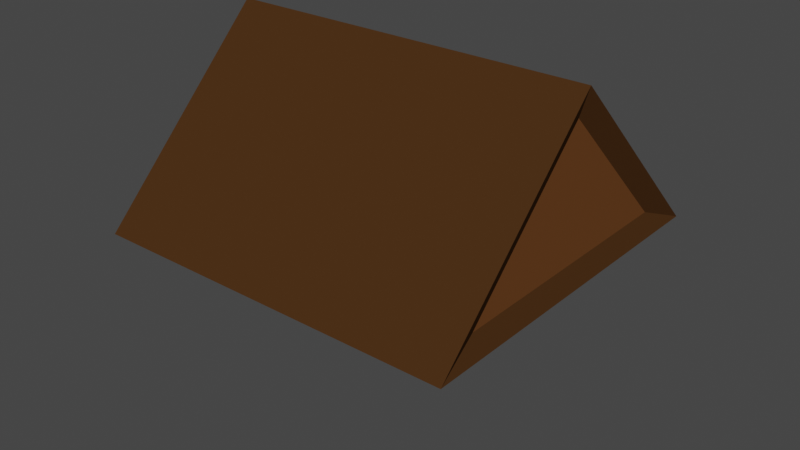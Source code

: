 # Source: roof.blend  (saved by Blender 3.1.7; exported with 4.5.12 LTS)
import bpy
from mathutils import Matrix  # noqa: F401  (used for matrix-valued properties, if any)

bpy.ops.wm.read_factory_settings(use_empty=True)
scene = bpy.context.scene
scene.name = 'Scene'

# ---- collections
col_collection = bpy.data.collections.new('Collection'); scene.collection.children.link(col_collection)

# ---- materials (node trees are filled in below, after node groups)
mat_roof = bpy.data.materials.new('Roof')
mat_roof.alpha_threshold = 0.0
mat_roof.use_transparent_shadow = False
mat_roof.line_color = (0.0, 0.0, 0.0, 1.0)
mat_roof_interior = bpy.data.materials.new('Roof_Interior')
mat_roof_interior.alpha_threshold = 0.0
mat_roof_interior.use_transparent_shadow = False
mat_roof_interior.line_color = (0.0, 0.0, 0.0, 1.0)

# ---- material node trees
mat_roof.use_nodes = True; mat_roof.node_tree.nodes.clear()
_N = mat_roof.node_tree.nodes; _L = mat_roof.node_tree.links
n0 = _N.new('ShaderNodeOutputMaterial'); n0.name = 'Material Output'; n0.location = (300, 300)
n1 = _N.new('ShaderNodeBsdfPrincipled'); n1.name = 'Principled BSDF'; n1.location = (10, 300)
n1.distribution = 'GGX'
n1.subsurface_method = 'BURLEY'
n1.inputs[0].default_value = (0.06321, 0.02768, 0.009067, 1.0)
n1.inputs[2].default_value = 0.4
n1.inputs[3].default_value = 1.45
n1.inputs[13].default_value = 0.0
n1.inputs[27].default_value = (0.0, 0.0, 0.0, 1.0)
n1.inputs[28].default_value = 1.0
_L.new(n1.outputs[0], n0.inputs[0])
n0.is_active_output = True
mat_roof_interior.use_nodes = True; mat_roof_interior.node_tree.nodes.clear()
_N = mat_roof_interior.node_tree.nodes; _L = mat_roof_interior.node_tree.links
n0 = _N.new('ShaderNodeOutputMaterial'); n0.name = 'Material Output'; n0.location = (300, 300)
n1 = _N.new('ShaderNodeBsdfPrincipled'); n1.name = 'Principled BSDF'; n1.location = (10, 300)
n1.distribution = 'GGX'
n1.subsurface_method = 'BURLEY'
n1.inputs[0].default_value = (0.1423, 0.0555, 0.01751, 1.0)
n1.inputs[2].default_value = 0.4
n1.inputs[3].default_value = 1.45
n1.inputs[13].default_value = 0.0
n1.inputs[27].default_value = (0.0, 0.0, 0.0, 1.0)
n1.inputs[28].default_value = 1.0
_L.new(n1.outputs[0], n0.inputs[0])
n0.is_active_output = True

# ---- world
world_world = bpy.data.worlds.new('World'); scene.world = world_world
world_world.use_nodes = True; world_world.node_tree.nodes.clear()
_N = world_world.node_tree.nodes; _L = world_world.node_tree.links
n0 = _N.new('ShaderNodeOutputWorld'); n0.name = 'World Output'; n0.location = (300, 300)
n1 = _N.new('ShaderNodeBackground'); n1.name = 'Background'; n1.location = (10, 300)
n1.inputs[0].default_value = (0.05088, 0.05088, 0.05088, 1.0)
_L.new(n1.outputs[0], n0.inputs[0])
n0.is_active_output = True
world_world.color = (0.05088, 0.05088, 0.05088)
world_world.use_sun_shadow = False
world_world.sun_shadow_jitter_overblur = 0.0

# ---- meshes
me_plane = bpy.data.meshes.new('Plane')
me_plane.from_pydata([(0.507, -0.9478, -1.044), (-0.9478, 0.507, -1.044), (0.507, 0.507, -1.044), (0.507, -0.9478, 1.044), (-0.9478, 0.507, 1.044), (0.507, 0.507, 1.044), (0.6667, -1.333, -1.094), (0.6667, 0.6667, -1.094), (-1.333, 0.6667, -1.094), (0.6667, -1.333, 1.094), (0.6667, 0.6667, 1.094), (-1.333, 0.6667, 1.094)], [], [(2, 0, 1), (5, 4, 3), (8, 6, 9, 11), (7, 8, 11, 10), (6, 7, 10, 9), (0, 2, 7, 6), (2, 1, 8, 7), (1, 0, 6, 8), (5, 3, 9, 10), (4, 5, 10, 11), (3, 4, 11, 9)])
me_plane.polygons.foreach_set('material_index', [1, 1, 0, 0, 0, 0, 0, 0, 0, 0, 0])
_uv = me_plane.uv_layers.new(name='UVMap')
_uv.uv.foreach_set('vector', [0.0, 0.0, 0.0, 0.0, 0.0, 0.0, 0.0, 0.0, 0.0, 0.0, 0.0, 0.0, 0.0, 0.0, 0.0, 0.0, 0.0, 0.0, 0.0, 0.0, 0.0, 0.0, 0.0, 0.0, 0.0, 0.0, 0.0, 0.0, 0.0, 0.0, 0.0, 0.0, 0.0, 0.0, 0.0, 0.0, 0.0, 0.0, 0.0, 0.0, 0.0, 0.0, 0.0, 0.0, 0.0, 0.0, 0.0, 0.0, 0.0, 0.0, 0.0, 0.0, 0.0, 0.0, 0.0, 0.0, 0.0, 0.0, 0.0, 0.0, 0.0, 0.0, 0.0, 0.0, 0.0, 0.0, 0.0, 0.0, 0.0, 0.0, 0.0, 0.0, 0.0, 0.0, 0.0, 0.0, 0.0, 0.0, 0.0, 0.0, 0.0, 0.0, 0.0, 0.0])
me_plane.materials.append(mat_roof)
me_plane.materials.append(mat_roof_interior)
me_plane.use_remesh_fix_poles = True
me_plane.use_remesh_preserve_attributes = False
me_plane.update()

# ---- objects
ob_plane = bpy.data.objects.new('Plane', me_plane)

# ---- transforms, parenting, visibility, modifiers, constraints
ob_plane.location = (4.0, 4.0, 1.585)
ob_plane.rotation_euler = (1.571, -0.7854, 1.571)
ob_plane.scale = (3.463, 3.463, 4.673)

# ---- collection membership
col_collection.objects.link(ob_plane)

# ---- scene / render settings (as saved in the file)
scene.frame_start = 1; scene.frame_end = 250; scene.frame_set(1)
scene.render.engine = 'BLENDER_EEVEE_NEXT'
scene.cycles.use_denoising = False
scene.cycles.samples = 128
scene.cycles.sampling_pattern = 'TABULATED_SOBOL'
scene.cycles.use_adaptive_sampling = False
scene.cycles.use_light_tree = False
scene.view_settings.view_transform = 'Filmic'
bpy.context.view_layer.update()

# ---- added for rendering (the .blend has no active camera and no usable light): camera, sun
cam_auto = bpy.data.cameras.new('AutoCamera')
cam_auto.lens = 50.0
cam_auto.sensor_width = 36.0
cam_auto.clip_end = 1000.0
ob_auto_camera = bpy.data.objects.new('AutoCamera', cam_auto)
scene.collection.objects.link(ob_auto_camera)
ob_auto_camera.location = (19.9292, -15.115, 12.6957)
ob_auto_camera.rotation_euler = (1.09748, -7.21219e-08, 0.694738)
scene.camera = ob_auto_camera
light_auto_sun = bpy.data.lights.new('AutoSun', 'SUN')
light_auto_sun.energy = 3.0
light_auto_sun.angle = 0.0523599
ob_auto_sun = bpy.data.objects.new('AutoSun', light_auto_sun)
scene.collection.objects.link(ob_auto_sun)
ob_auto_sun.rotation_euler = (0.872665, 0.174533, 0.523599)
bpy.context.view_layer.update()
